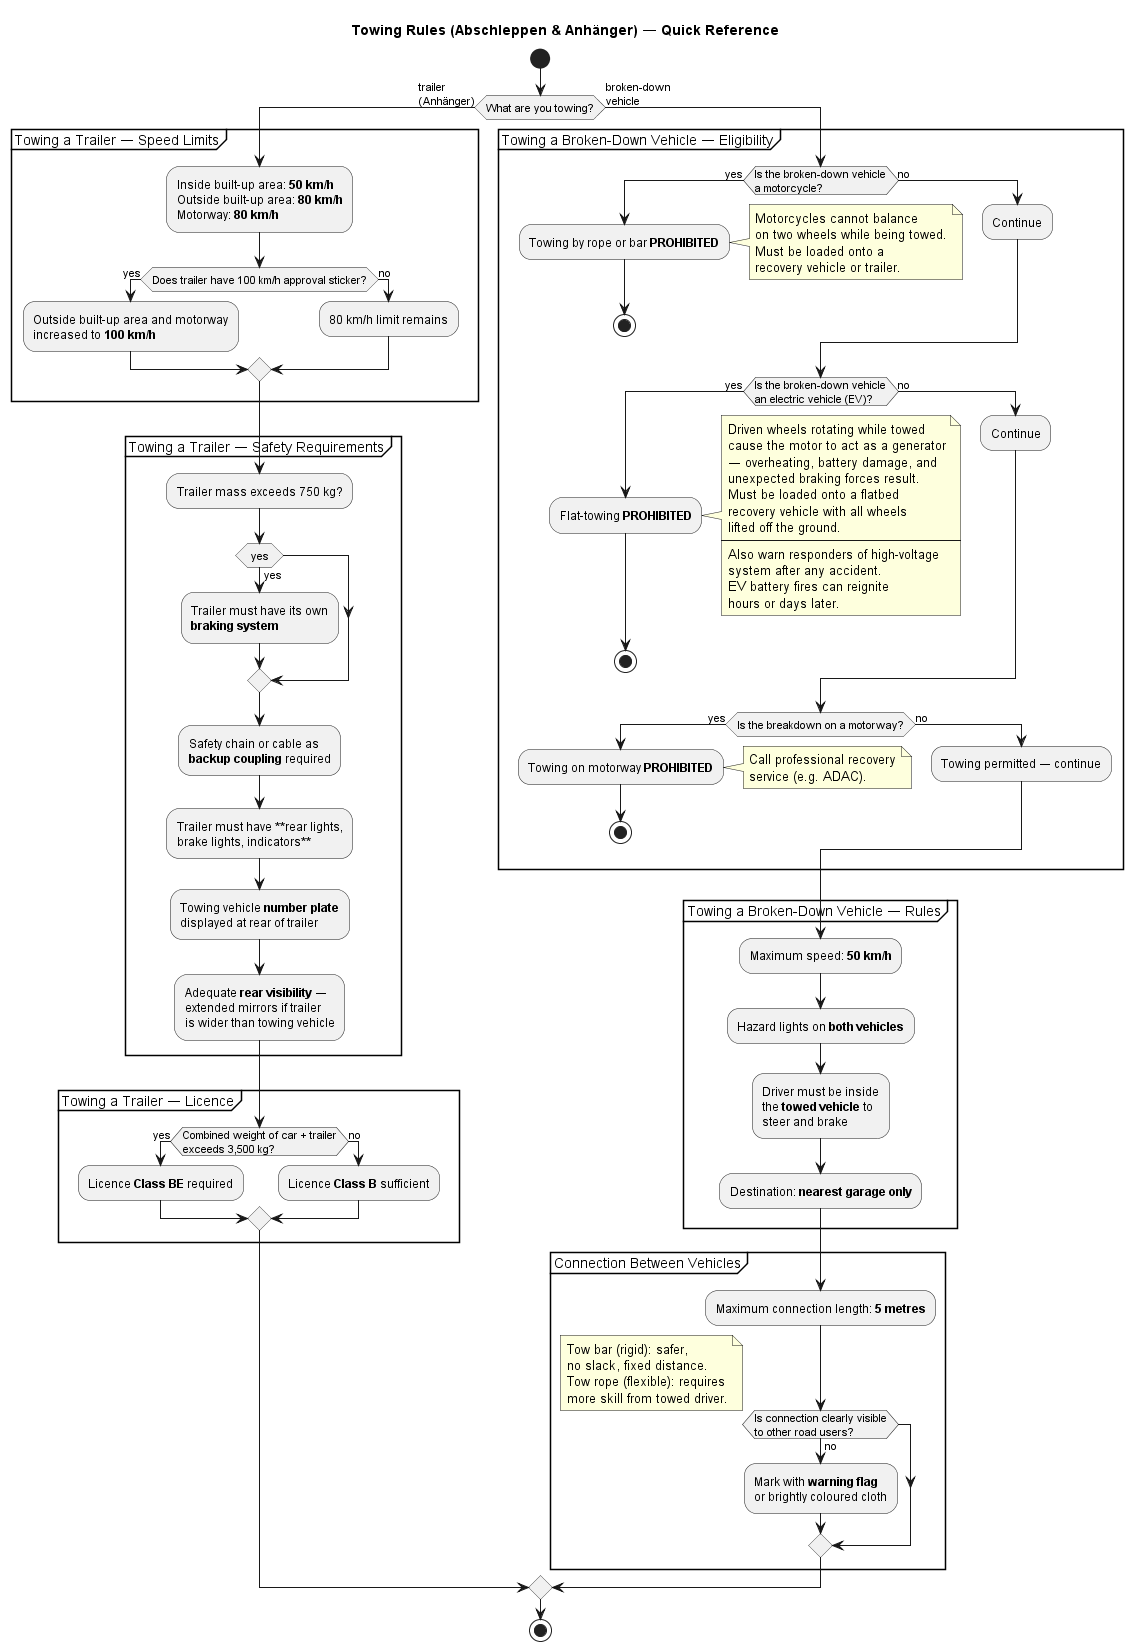

The diagram above was rendered by PlantUML. Its source (embedded in the PNG):
@startuml Towing Rules

title Towing Rules (Abschleppen & Anhänger) — Quick Reference

start

if (What are you towing?) then (trailer\n(Anhänger))

    partition "Towing a Trailer — Speed Limits" {
        :Inside built-up area: **50 km/h**\nOutside built-up area: **80 km/h**\nMotorway: **80 km/h**;
        if (Does trailer have 100 km/h approval sticker?) then (yes)
            :Outside built-up area and motorway\nincreased to **100 km/h**;
        else (no)
            :80 km/h limit remains;
        endif
    }

    partition "Towing a Trailer — Safety Requirements" {
        :Trailer mass exceeds 750 kg?;
        if (yes) then (yes)
            :Trailer must have its own\n**braking system**;
        endif
        :Safety chain or cable as\n**backup coupling** required;
        :Trailer must have **rear lights,\nbrake lights, indicators**;
        :Towing vehicle **number plate**\ndisplayed at rear of trailer;
        :Adequate **rear visibility** —\nextended mirrors if trailer\nis wider than towing vehicle;
    }

    partition "Towing a Trailer — Licence" {
        if (Combined weight of car + trailer\nexceeds 3,500 kg?) then (yes)
            :Licence **Class BE** required;
        else (no)
            :Licence **Class B** sufficient;
        endif
    }

else (broken-down\nvehicle)

    partition "Towing a Broken-Down Vehicle — Eligibility" {
        if (Is the broken-down vehicle\na motorcycle?) then (yes)
            :Towing by rope or bar **PROHIBITED**;
            note right
                Motorcycles cannot balance
                on two wheels while being towed.
                Must be loaded onto a
                recovery vehicle or trailer.
            end note
            stop
        else (no)
            :Continue;
        endif

        if (Is the broken-down vehicle\nan electric vehicle (EV)?) then (yes)
            :Flat-towing **PROHIBITED**;
            note right
                Driven wheels rotating while towed
                cause the motor to act as a generator
                — overheating, battery damage, and
                unexpected braking forces result.
                Must be loaded onto a flatbed
                recovery vehicle with all wheels
                lifted off the ground.
                ----
                Also warn responders of high-voltage
                system after any accident.
                EV battery fires can reignite
                hours or days later.
            end note
            stop
        else (no)
            :Continue;
        endif

        if (Is the breakdown on a motorway?) then (yes)
            :Towing on motorway **PROHIBITED**;
            note right
                Call professional recovery
                service (e.g. ADAC).
            end note
            stop
        else (no)
            :Towing permitted — continue;
        endif
    }

    partition "Towing a Broken-Down Vehicle — Rules" {
        :Maximum speed: **50 km/h**;
        :Hazard lights on **both vehicles**;
        :Driver must be inside\nthe **towed vehicle** to\nsteer and brake;
        :Destination: **nearest garage only**;
    }

    partition "Connection Between Vehicles" {
        :Maximum connection length: **5 metres**;
        if (Is connection clearly visible\nto other road users?) then (no)
            :Mark with **warning flag**\nor brightly coloured cloth;
        endif
        note right
            Tow bar (rigid): safer,
            no slack, fixed distance.
            Tow rope (flexible): requires
            more skill from towed driver.
        end note
    }

endif

stop

@enduml